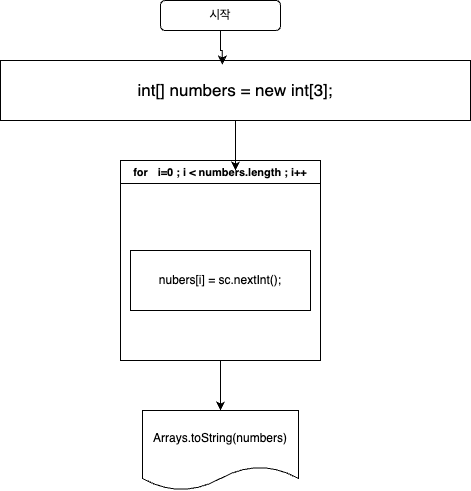

The diagram above was exported from draw.io. Its source (the exported page's mxGraphModel, read from the mxfile embedded in the PNG):
<mxGraphModel dx="1434" dy="785" grid="1" gridSize="10" guides="1" tooltips="1" connect="1" arrows="1" fold="1" page="1" pageScale="1" pageWidth="827" pageHeight="1169" math="0" shadow="0">
  <root>
    <mxCell id="WIyWlLk6GJQsqaUBKTNV-0" />
    <mxCell id="WIyWlLk6GJQsqaUBKTNV-1" parent="WIyWlLk6GJQsqaUBKTNV-0" />
    <mxCell id="kQzoIG77FopoWXe-dfwk-0" value="시작" style="rounded=1;whiteSpace=wrap;html=1;" vertex="1" parent="WIyWlLk6GJQsqaUBKTNV-1">
      <mxGeometry x="350" y="70" width="120" height="30" as="geometry" />
    </mxCell>
    <mxCell id="kQzoIG77FopoWXe-dfwk-1" value="&lt;font style=&quot;font-size: 17px;&quot;&gt;int[] numbers = new int[3];&lt;/font&gt;" style="rounded=0;whiteSpace=wrap;html=1;" vertex="1" parent="WIyWlLk6GJQsqaUBKTNV-1">
      <mxGeometry x="190" y="130" width="470" height="60" as="geometry" />
    </mxCell>
    <mxCell id="kQzoIG77FopoWXe-dfwk-14" style="edgeStyle=orthogonalEdgeStyle;rounded=0;orthogonalLoop=1;jettySize=auto;html=1;exitX=0.5;exitY=1;exitDx=0;exitDy=0;" edge="1" parent="WIyWlLk6GJQsqaUBKTNV-1" source="kQzoIG77FopoWXe-dfwk-6" target="kQzoIG77FopoWXe-dfwk-13">
      <mxGeometry relative="1" as="geometry" />
    </mxCell>
    <mxCell id="kQzoIG77FopoWXe-dfwk-6" value="&lt;font style=&quot;font-size: 11px;&quot;&gt;for&amp;nbsp;&lt;span style=&quot;white-space: pre;&quot;&gt;&#09;&lt;/span&gt;i=0 ; i &amp;lt; numbers.length ; i++&lt;/font&gt;" style="swimlane;whiteSpace=wrap;html=1;" vertex="1" parent="WIyWlLk6GJQsqaUBKTNV-1">
      <mxGeometry x="310" y="230" width="200" height="200" as="geometry" />
    </mxCell>
    <mxCell id="kQzoIG77FopoWXe-dfwk-7" value="nubers[i] = sc.nextInt();" style="rounded=0;whiteSpace=wrap;html=1;" vertex="1" parent="kQzoIG77FopoWXe-dfwk-6">
      <mxGeometry x="10" y="90" width="180" height="60" as="geometry" />
    </mxCell>
    <mxCell id="kQzoIG77FopoWXe-dfwk-8" style="edgeStyle=orthogonalEdgeStyle;rounded=0;orthogonalLoop=1;jettySize=auto;html=1;exitX=0.5;exitY=1;exitDx=0;exitDy=0;entryX=0.575;entryY=0.05;entryDx=0;entryDy=0;entryPerimeter=0;" edge="1" parent="WIyWlLk6GJQsqaUBKTNV-1" source="kQzoIG77FopoWXe-dfwk-1" target="kQzoIG77FopoWXe-dfwk-6">
      <mxGeometry relative="1" as="geometry" />
    </mxCell>
    <mxCell id="kQzoIG77FopoWXe-dfwk-13" value="Arrays.toString(numbers)" style="shape=document;whiteSpace=wrap;html=1;boundedLbl=1;" vertex="1" parent="WIyWlLk6GJQsqaUBKTNV-1">
      <mxGeometry x="332" y="480" width="156" height="80" as="geometry" />
    </mxCell>
    <mxCell id="kQzoIG77FopoWXe-dfwk-15" style="edgeStyle=orthogonalEdgeStyle;rounded=0;orthogonalLoop=1;jettySize=auto;html=1;entryX=0.472;entryY=0.067;entryDx=0;entryDy=0;entryPerimeter=0;" edge="1" parent="WIyWlLk6GJQsqaUBKTNV-1" source="kQzoIG77FopoWXe-dfwk-0" target="kQzoIG77FopoWXe-dfwk-1">
      <mxGeometry relative="1" as="geometry" />
    </mxCell>
  </root>
</mxGraphModel>